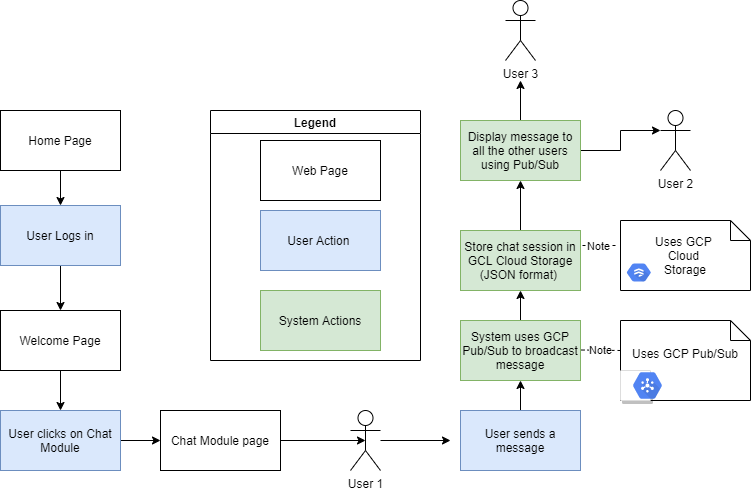

The diagram above was exported from draw.io. Its source (the exported page's mxGraphModel, read from the mxfile embedded in the PNG):
<mxGraphModel dx="1209" dy="626" grid="1" gridSize="10" guides="1" tooltips="1" connect="1" arrows="1" fold="1" page="1" pageScale="1" pageWidth="850" pageHeight="1100" math="0" shadow="0">
  <root>
    <mxCell id="0" />
    <mxCell id="1" parent="0" />
    <mxCell id="MnSitFfjNtwQUlZVyhsf-1" value="" style="group" vertex="1" connectable="0" parent="1">
      <mxGeometry x="290" y="160" width="210" height="250" as="geometry" />
    </mxCell>
    <mxCell id="MnSitFfjNtwQUlZVyhsf-2" value="System Actions" style="rounded=0;whiteSpace=wrap;html=1;fillColor=#d5e8d4;strokeColor=#82b366;" vertex="1" parent="MnSitFfjNtwQUlZVyhsf-1">
      <mxGeometry x="50" y="180" width="120" height="60" as="geometry" />
    </mxCell>
    <mxCell id="MnSitFfjNtwQUlZVyhsf-3" value="User Action&amp;nbsp;" style="rounded=0;whiteSpace=wrap;html=1;fillColor=#dae8fc;strokeColor=#6c8ebf;" vertex="1" parent="MnSitFfjNtwQUlZVyhsf-1">
      <mxGeometry x="50" y="100" width="120" height="60" as="geometry" />
    </mxCell>
    <mxCell id="MnSitFfjNtwQUlZVyhsf-4" value="Web Page" style="rounded=0;whiteSpace=wrap;html=1;" vertex="1" parent="MnSitFfjNtwQUlZVyhsf-1">
      <mxGeometry x="50" y="30" width="120" height="60" as="geometry" />
    </mxCell>
    <mxCell id="MnSitFfjNtwQUlZVyhsf-5" value="Legend" style="swimlane;" vertex="1" parent="MnSitFfjNtwQUlZVyhsf-1">
      <mxGeometry width="210" height="250" as="geometry" />
    </mxCell>
    <mxCell id="MnSitFfjNtwQUlZVyhsf-8" value="" style="edgeStyle=orthogonalEdgeStyle;rounded=0;orthogonalLoop=1;jettySize=auto;html=1;" edge="1" parent="1" source="MnSitFfjNtwQUlZVyhsf-6" target="MnSitFfjNtwQUlZVyhsf-7">
      <mxGeometry relative="1" as="geometry" />
    </mxCell>
    <mxCell id="MnSitFfjNtwQUlZVyhsf-6" value="Home Page" style="rounded=0;whiteSpace=wrap;html=1;" vertex="1" parent="1">
      <mxGeometry x="80" y="160" width="120" height="60" as="geometry" />
    </mxCell>
    <mxCell id="MnSitFfjNtwQUlZVyhsf-10" value="" style="edgeStyle=orthogonalEdgeStyle;rounded=0;orthogonalLoop=1;jettySize=auto;html=1;" edge="1" parent="1" source="MnSitFfjNtwQUlZVyhsf-7" target="MnSitFfjNtwQUlZVyhsf-9">
      <mxGeometry relative="1" as="geometry" />
    </mxCell>
    <mxCell id="MnSitFfjNtwQUlZVyhsf-7" value="User Logs in" style="rounded=0;whiteSpace=wrap;html=1;fillColor=#dae8fc;strokeColor=#6c8ebf;" vertex="1" parent="1">
      <mxGeometry x="80" y="255" width="120" height="60" as="geometry" />
    </mxCell>
    <mxCell id="MnSitFfjNtwQUlZVyhsf-12" value="" style="edgeStyle=orthogonalEdgeStyle;rounded=0;orthogonalLoop=1;jettySize=auto;html=1;" edge="1" parent="1" source="MnSitFfjNtwQUlZVyhsf-9" target="MnSitFfjNtwQUlZVyhsf-11">
      <mxGeometry relative="1" as="geometry" />
    </mxCell>
    <mxCell id="MnSitFfjNtwQUlZVyhsf-9" value="Welcome Page" style="rounded=0;whiteSpace=wrap;html=1;" vertex="1" parent="1">
      <mxGeometry x="80" y="360" width="120" height="60" as="geometry" />
    </mxCell>
    <mxCell id="MnSitFfjNtwQUlZVyhsf-15" value="" style="edgeStyle=orthogonalEdgeStyle;rounded=0;orthogonalLoop=1;jettySize=auto;html=1;" edge="1" parent="1" source="MnSitFfjNtwQUlZVyhsf-11" target="MnSitFfjNtwQUlZVyhsf-14">
      <mxGeometry relative="1" as="geometry" />
    </mxCell>
    <mxCell id="MnSitFfjNtwQUlZVyhsf-11" value="User clicks on Chat Module" style="rounded=0;whiteSpace=wrap;html=1;fillColor=#dae8fc;strokeColor=#6c8ebf;" vertex="1" parent="1">
      <mxGeometry x="80" y="460" width="120" height="60" as="geometry" />
    </mxCell>
    <mxCell id="MnSitFfjNtwQUlZVyhsf-21" style="edgeStyle=orthogonalEdgeStyle;rounded=0;orthogonalLoop=1;jettySize=auto;html=1;entryX=0.5;entryY=0.5;entryDx=0;entryDy=0;entryPerimeter=0;" edge="1" parent="1" source="MnSitFfjNtwQUlZVyhsf-14" target="MnSitFfjNtwQUlZVyhsf-20">
      <mxGeometry relative="1" as="geometry" />
    </mxCell>
    <mxCell id="MnSitFfjNtwQUlZVyhsf-14" value="Chat Module page" style="rounded=0;whiteSpace=wrap;html=1;" vertex="1" parent="1">
      <mxGeometry x="240" y="460" width="120" height="60" as="geometry" />
    </mxCell>
    <mxCell id="MnSitFfjNtwQUlZVyhsf-19" value="" style="edgeStyle=orthogonalEdgeStyle;rounded=0;orthogonalLoop=1;jettySize=auto;html=1;" edge="1" parent="1" target="MnSitFfjNtwQUlZVyhsf-18">
      <mxGeometry relative="1" as="geometry">
        <mxPoint x="520" y="490" as="sourcePoint" />
      </mxGeometry>
    </mxCell>
    <mxCell id="MnSitFfjNtwQUlZVyhsf-23" value="" style="edgeStyle=orthogonalEdgeStyle;rounded=0;orthogonalLoop=1;jettySize=auto;html=1;" edge="1" parent="1" source="MnSitFfjNtwQUlZVyhsf-20">
      <mxGeometry relative="1" as="geometry">
        <mxPoint x="530" y="490" as="targetPoint" />
      </mxGeometry>
    </mxCell>
    <mxCell id="MnSitFfjNtwQUlZVyhsf-20" value="User 1" style="shape=umlActor;verticalLabelPosition=bottom;verticalAlign=top;html=1;outlineConnect=0;" vertex="1" parent="1">
      <mxGeometry x="430" y="460" width="30" height="60" as="geometry" />
    </mxCell>
    <mxCell id="MnSitFfjNtwQUlZVyhsf-26" value="" style="edgeStyle=orthogonalEdgeStyle;rounded=0;orthogonalLoop=1;jettySize=auto;html=1;" edge="1" parent="1" source="MnSitFfjNtwQUlZVyhsf-24" target="MnSitFfjNtwQUlZVyhsf-25">
      <mxGeometry relative="1" as="geometry" />
    </mxCell>
    <mxCell id="MnSitFfjNtwQUlZVyhsf-24" value="User sends a message" style="rounded=0;whiteSpace=wrap;html=1;fillColor=#dae8fc;strokeColor=#6c8ebf;" vertex="1" parent="1">
      <mxGeometry x="540" y="460" width="120" height="60" as="geometry" />
    </mxCell>
    <mxCell id="MnSitFfjNtwQUlZVyhsf-28" value="" style="edgeStyle=orthogonalEdgeStyle;rounded=0;orthogonalLoop=1;jettySize=auto;html=1;" edge="1" parent="1" source="MnSitFfjNtwQUlZVyhsf-25" target="MnSitFfjNtwQUlZVyhsf-27">
      <mxGeometry relative="1" as="geometry" />
    </mxCell>
    <mxCell id="MnSitFfjNtwQUlZVyhsf-25" value="System uses GCP Pub/Sub to broadcast message" style="rounded=0;whiteSpace=wrap;html=1;fillColor=#d5e8d4;strokeColor=#82b366;" vertex="1" parent="1">
      <mxGeometry x="540" y="370" width="120" height="60" as="geometry" />
    </mxCell>
    <mxCell id="MnSitFfjNtwQUlZVyhsf-30" value="" style="edgeStyle=orthogonalEdgeStyle;rounded=0;orthogonalLoop=1;jettySize=auto;html=1;" edge="1" parent="1" source="MnSitFfjNtwQUlZVyhsf-27" target="MnSitFfjNtwQUlZVyhsf-29">
      <mxGeometry relative="1" as="geometry" />
    </mxCell>
    <mxCell id="MnSitFfjNtwQUlZVyhsf-27" value="Store chat session in GCL Cloud Storage (JSON format)&amp;nbsp;" style="rounded=0;whiteSpace=wrap;html=1;fillColor=#d5e8d4;strokeColor=#82b366;" vertex="1" parent="1">
      <mxGeometry x="540" y="280" width="120" height="60" as="geometry" />
    </mxCell>
    <mxCell id="MnSitFfjNtwQUlZVyhsf-37" value="" style="edgeStyle=orthogonalEdgeStyle;rounded=0;orthogonalLoop=1;jettySize=auto;html=1;" edge="1" parent="1" source="MnSitFfjNtwQUlZVyhsf-29">
      <mxGeometry relative="1" as="geometry">
        <mxPoint x="600" y="130" as="targetPoint" />
      </mxGeometry>
    </mxCell>
    <mxCell id="MnSitFfjNtwQUlZVyhsf-62" style="edgeStyle=orthogonalEdgeStyle;rounded=0;orthogonalLoop=1;jettySize=auto;html=1;entryX=0;entryY=0.3333333333333333;entryDx=0;entryDy=0;entryPerimeter=0;" edge="1" parent="1" source="MnSitFfjNtwQUlZVyhsf-29" target="MnSitFfjNtwQUlZVyhsf-61">
      <mxGeometry relative="1" as="geometry" />
    </mxCell>
    <mxCell id="MnSitFfjNtwQUlZVyhsf-29" value="Display message to all the other users using Pub/Sub" style="rounded=0;whiteSpace=wrap;html=1;fillColor=#d5e8d4;strokeColor=#82b366;" vertex="1" parent="1">
      <mxGeometry x="540" y="170" width="120" height="60" as="geometry" />
    </mxCell>
    <mxCell id="MnSitFfjNtwQUlZVyhsf-33" value="User 3" style="shape=umlActor;verticalLabelPosition=bottom;verticalAlign=top;html=1;outlineConnect=0;" vertex="1" parent="1">
      <mxGeometry x="585" y="50" width="30" height="60" as="geometry" />
    </mxCell>
    <mxCell id="MnSitFfjNtwQUlZVyhsf-38" value="" style="group" vertex="1" connectable="0" parent="1">
      <mxGeometry x="700" y="370" width="130" height="80" as="geometry" />
    </mxCell>
    <mxCell id="MnSitFfjNtwQUlZVyhsf-39" value="Uses GCP Pub/Sub&lt;br&gt;&lt;br&gt;" style="shape=note;size=20;whiteSpace=wrap;html=1;" vertex="1" parent="MnSitFfjNtwQUlZVyhsf-38">
      <mxGeometry width="130" height="80" as="geometry" />
    </mxCell>
    <mxCell id="MnSitFfjNtwQUlZVyhsf-41" value="" style="strokeColor=#dddddd;shadow=1;strokeWidth=1;rounded=1;absoluteArcSize=1;arcSize=2;" vertex="1" parent="1">
      <mxGeometry x="700" y="420" width="30" height="30" as="geometry" />
    </mxCell>
    <mxCell id="MnSitFfjNtwQUlZVyhsf-42" value="" style="dashed=0;connectable=0;html=1;fillColor=#5184F3;strokeColor=none;shape=mxgraph.gcp2.hexIcon;prIcon=cloud_pubsub;part=1;labelPosition=right;verticalLabelPosition=middle;align=left;verticalAlign=middle;spacingLeft=5;fontColor=#999999;fontSize=12;" vertex="1" parent="MnSitFfjNtwQUlZVyhsf-41">
      <mxGeometry y="0.5" width="44" height="39" relative="1" as="geometry">
        <mxPoint x="5" y="-19.5" as="offset" />
      </mxGeometry>
    </mxCell>
    <mxCell id="MnSitFfjNtwQUlZVyhsf-44" value="" style="endArrow=none;dashed=1;html=1;entryX=1;entryY=0.25;entryDx=0;entryDy=0;" edge="1" parent="1">
      <mxGeometry width="50" height="50" relative="1" as="geometry">
        <mxPoint x="700" y="400" as="sourcePoint" />
        <mxPoint x="660" y="399.5" as="targetPoint" />
      </mxGeometry>
    </mxCell>
    <mxCell id="MnSitFfjNtwQUlZVyhsf-45" value="Note" style="edgeLabel;html=1;align=center;verticalAlign=middle;resizable=0;points=[];" vertex="1" connectable="0" parent="MnSitFfjNtwQUlZVyhsf-44">
      <mxGeometry x="-0.3452" y="5" relative="1" as="geometry">
        <mxPoint x="-6.94" y="-4.84" as="offset" />
      </mxGeometry>
    </mxCell>
    <mxCell id="MnSitFfjNtwQUlZVyhsf-47" value="" style="group" vertex="1" connectable="0" parent="1">
      <mxGeometry x="700" y="270" width="130" height="70" as="geometry" />
    </mxCell>
    <mxCell id="MnSitFfjNtwQUlZVyhsf-48" value="Uses GCP &lt;br&gt;Cloud &lt;br&gt;Storage&lt;br&gt;" style="shape=note;size=20;whiteSpace=wrap;html=1;" vertex="1" parent="MnSitFfjNtwQUlZVyhsf-47">
      <mxGeometry width="130" height="70" as="geometry" />
    </mxCell>
    <mxCell id="MnSitFfjNtwQUlZVyhsf-46" value="" style="html=1;fillColor=#5184F3;strokeColor=none;verticalAlign=top;labelPosition=center;verticalLabelPosition=bottom;align=center;spacingTop=-6;fontSize=11;fontStyle=1;fontColor=#999999;shape=mxgraph.gcp2.hexIcon;prIcon=cloud_firestore" vertex="1" parent="MnSitFfjNtwQUlZVyhsf-47">
      <mxGeometry y="38.888888888888886" width="36.666666666666664" height="26.25" as="geometry" />
    </mxCell>
    <mxCell id="MnSitFfjNtwQUlZVyhsf-59" value="" style="endArrow=none;dashed=1;html=1;entryX=1;entryY=0.25;entryDx=0;entryDy=0;" edge="1" parent="1" target="MnSitFfjNtwQUlZVyhsf-27">
      <mxGeometry width="50" height="50" relative="1" as="geometry">
        <mxPoint x="695" y="295" as="sourcePoint" />
        <mxPoint x="670" y="409.5" as="targetPoint" />
      </mxGeometry>
    </mxCell>
    <mxCell id="MnSitFfjNtwQUlZVyhsf-60" value="Note" style="edgeLabel;html=1;align=center;verticalAlign=middle;resizable=0;points=[];" vertex="1" connectable="0" parent="MnSitFfjNtwQUlZVyhsf-59">
      <mxGeometry x="-0.3452" y="5" relative="1" as="geometry">
        <mxPoint x="-6.94" y="-4.84" as="offset" />
      </mxGeometry>
    </mxCell>
    <mxCell id="MnSitFfjNtwQUlZVyhsf-61" value="User 2" style="shape=umlActor;verticalLabelPosition=bottom;verticalAlign=top;html=1;outlineConnect=0;" vertex="1" parent="1">
      <mxGeometry x="740" y="160" width="30" height="60" as="geometry" />
    </mxCell>
  </root>
</mxGraphModel>